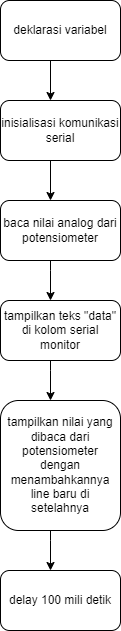

The diagram above was exported from draw.io. Its source (the exported page's mxGraphModel, read from the mxfile embedded in the PNG):
<mxGraphModel dx="1221" dy="618" grid="1" gridSize="10" guides="1" tooltips="1" connect="1" arrows="1" fold="1" page="1" pageScale="1" pageWidth="827" pageHeight="1169" math="0" shadow="0">
  <root>
    <mxCell id="0" />
    <mxCell id="1" parent="0" />
    <mxCell id="vxcRZHvHTZG35xcLbioa-1" value="deklarasi variabel" style="rounded=1;whiteSpace=wrap;html=1;" vertex="1" parent="1">
      <mxGeometry x="340" y="20" width="120" height="60" as="geometry" />
    </mxCell>
    <mxCell id="vxcRZHvHTZG35xcLbioa-2" value="" style="endArrow=classic;html=1;rounded=0;" edge="1" parent="1">
      <mxGeometry width="50" height="50" relative="1" as="geometry">
        <mxPoint x="390" y="80" as="sourcePoint" />
        <mxPoint x="390" y="120" as="targetPoint" />
      </mxGeometry>
    </mxCell>
    <mxCell id="vxcRZHvHTZG35xcLbioa-3" value="inisialisasi komunikasi serial" style="rounded=1;whiteSpace=wrap;html=1;" vertex="1" parent="1">
      <mxGeometry x="340" y="120" width="120" height="60" as="geometry" />
    </mxCell>
    <mxCell id="vxcRZHvHTZG35xcLbioa-4" value="" style="endArrow=classic;html=1;rounded=0;" edge="1" parent="1">
      <mxGeometry width="50" height="50" relative="1" as="geometry">
        <mxPoint x="390" y="180" as="sourcePoint" />
        <mxPoint x="390" y="220" as="targetPoint" />
      </mxGeometry>
    </mxCell>
    <mxCell id="vxcRZHvHTZG35xcLbioa-5" value="baca nilai analog dari potensiometer" style="rounded=1;whiteSpace=wrap;html=1;" vertex="1" parent="1">
      <mxGeometry x="340" y="220" width="120" height="60" as="geometry" />
    </mxCell>
    <mxCell id="vxcRZHvHTZG35xcLbioa-6" value="" style="endArrow=classic;html=1;rounded=0;" edge="1" parent="1">
      <mxGeometry width="50" height="50" relative="1" as="geometry">
        <mxPoint x="390" y="280" as="sourcePoint" />
        <mxPoint x="390" y="320" as="targetPoint" />
        <Array as="points">
          <mxPoint x="390" y="290" />
        </Array>
      </mxGeometry>
    </mxCell>
    <mxCell id="vxcRZHvHTZG35xcLbioa-7" value="tampilkan teks &quot;data&quot; di kolom serial monitor" style="rounded=1;whiteSpace=wrap;html=1;" vertex="1" parent="1">
      <mxGeometry x="340" y="320" width="120" height="60" as="geometry" />
    </mxCell>
    <mxCell id="vxcRZHvHTZG35xcLbioa-8" value="" style="endArrow=classic;html=1;rounded=0;" edge="1" parent="1">
      <mxGeometry width="50" height="50" relative="1" as="geometry">
        <mxPoint x="390" y="380" as="sourcePoint" />
        <mxPoint x="390" y="420" as="targetPoint" />
        <Array as="points">
          <mxPoint x="390" y="390" />
        </Array>
      </mxGeometry>
    </mxCell>
    <mxCell id="vxcRZHvHTZG35xcLbioa-9" value="tampilkan nilai yang dibaca dari potensiometer dengan menambahkannya line baru di setelahnya" style="rounded=1;whiteSpace=wrap;html=1;" vertex="1" parent="1">
      <mxGeometry x="340" y="420" width="120" height="130" as="geometry" />
    </mxCell>
    <mxCell id="vxcRZHvHTZG35xcLbioa-14" value="" style="endArrow=classic;html=1;rounded=0;" edge="1" parent="1">
      <mxGeometry width="50" height="50" relative="1" as="geometry">
        <mxPoint x="390" y="550" as="sourcePoint" />
        <mxPoint x="390" y="590" as="targetPoint" />
        <Array as="points">
          <mxPoint x="390" y="560" />
        </Array>
      </mxGeometry>
    </mxCell>
    <mxCell id="vxcRZHvHTZG35xcLbioa-15" value="delay 100 mili detik" style="rounded=1;whiteSpace=wrap;html=1;" vertex="1" parent="1">
      <mxGeometry x="340" y="590" width="120" height="60" as="geometry" />
    </mxCell>
  </root>
</mxGraphModel>